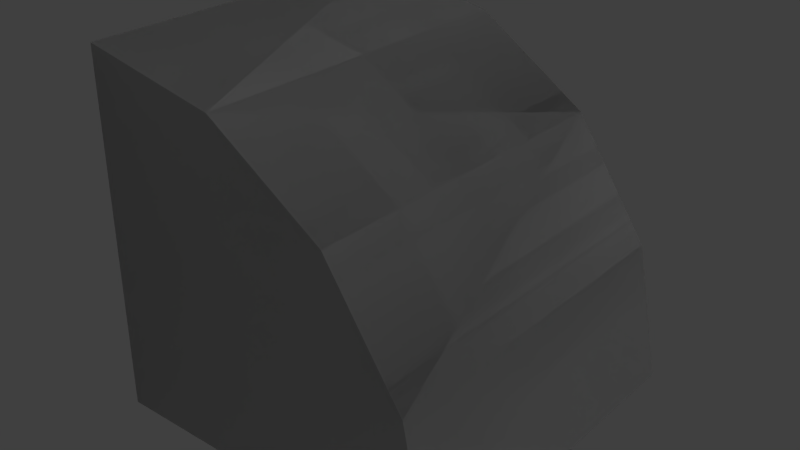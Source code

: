 # Source: Medium_Edge_Round.blend  (saved by Blender 2.79.0; exported with 4.5.12 LTS)
import bpy
from mathutils import Matrix  # noqa: F401  (used for matrix-valued properties, if any)

bpy.ops.wm.read_factory_settings(use_empty=True)
scene = bpy.context.scene
scene.name = 'Scene'

# ---- collections
col_collection_1 = bpy.data.collections.new('Collection 1'); scene.collection.children.link(col_collection_1)

# ---- materials (node trees are filled in below, after node groups)
mat_rc_prism_round_001 = bpy.data.materials.new('RC_Prism_Round.001')
mat_rc_prism_round_001.alpha_threshold = 0.0
mat_rc_prism_round_001.use_transparent_shadow = False
mat_rc_prism_round_001.roughness = 0.5
mat_rc_prism_round = bpy.data.materials.new('RC_Prism_Round')
mat_rc_prism_round.alpha_threshold = 0.0
mat_rc_prism_round.use_transparent_shadow = False
mat_rc_prism_round.roughness = 0.5

# ---- material node trees

# ---- world
world_world = bpy.data.worlds.new('World'); scene.world = world_world
world_world.color = (0.05088, 0.05088, 0.05088)
world_world.use_sun_shadow = False
world_world.sun_shadow_jitter_overblur = 0.0
world_world.cycles.sampling_method = 'MANUAL'

# ---- lights
light_lamp = bpy.data.lights.new('Lamp', 'POINT')
light_lamp.transmission_factor = 0.0
light_lamp.cutoff_distance = 30.0
light_lamp.energy = 100.0
light_lamp.shadow_buffer_clip_start = 1.001
light_lamp.shadow_soft_size = 0.1
light_lamp.shadow_maximum_resolution = 0.006
light_lamp.use_absolute_resolution = True

# ---- meshes
me_rc_prism_round_001 = bpy.data.meshes.new('RC_Prism_Round.001')
me_rc_prism_round_001.from_pydata([(-0.5007, 0.5003, -0.5), (-0.5007, 0.5003, 0.5), (-0.1179, 0.4241, 0.5), (-0.1179, 0.4241, -0.5), (0.2066, 0.2073, -0.5), (0.2066, 0.2073, 0.5), (0.4234, -0.1172, 0.5), (0.4234, -0.1172, -0.5), (0.4995, -0.5, 0.5), (0.4995, -0.5, -0.5), (-0.5007, -0.5, -0.5), (-0.5007, 0.5003, -0.5), (-0.1179, 0.4241, -0.5), (0.2066, 0.2073, -0.5), (0.4234, -0.1172, -0.5), (0.4995, -0.5, -0.5), (-0.5007, 0.5003, 0.5), (-0.5007, -0.5, 0.5), (-0.1179, 0.4241, 0.5), (0.2066, 0.2073, 0.5), (0.4234, -0.1172, 0.5), (0.4995, -0.5, 0.5), (-0.5007, -0.5, -0.5), (-0.5007, -0.5, 0.5), (-0.5007, 0.5003, 0.5), (-0.5007, 0.5003, -0.5), (0.4995, -0.5, -0.5), (0.4995, -0.5, 0.5), (-0.5007, -0.5, 0.5), (-0.5007, -0.5, -0.5)], [], [(0, 1, 2), (0, 2, 3), (2, 4, 3), (2, 5, 4), (4, 5, 6), (4, 6, 7), (7, 6, 8), (7, 8, 9), (10, 11, 12), (10, 12, 13), (10, 13, 14), (10, 14, 15), (16, 17, 18), (18, 17, 19), (19, 17, 20), (20, 17, 21), (22, 23, 24), (22, 24, 25), (26, 27, 28), (26, 28, 29)])
me_rc_prism_round_001.polygons.foreach_set('use_smooth', [True] * 20)
_k = set([(0, 1), (0, 3), (1, 2), (2, 5), (3, 4), (4, 7), (5, 6), (6, 8), (7, 9), (8, 9), (10, 11), (10, 15), (11, 12), (12, 13), (13, 14), (14, 15), (16, 17), (16, 18), (17, 21), (18, 19), (19, 20), (20, 21), (22, 23), (22, 25), (23, 24), (24, 25), (26, 27), (26, 29), (27, 28), (28, 29)])
me_rc_prism_round_001.attributes.new('sharp_edge', 'BOOLEAN', 'EDGE').data.foreach_set('value', [ (min(e.vertices), max(e.vertices)) in _k for e in me_rc_prism_round_001.edges])
_uv = me_rc_prism_round_001.uv_layers.new(name='UVMap')
_uv.uv.foreach_set('vector', [0.8283, 0.1805, 0.9862, 0.1805, 0.9862, 0.2301, 0.8283, 0.1805, 0.9862, 0.2301, 0.8283, 0.2301, 0.9862, 0.2301, 0.8283, 0.3601, 0.8283, 0.2301, 0.9862, 0.2301, 0.9862, 0.3601, 0.8283, 0.3601, 0.8283, 0.3601, 0.9862, 0.3601, 0.9862, 0.4901, 0.8283, 0.3601, 0.9862, 0.4901, 0.8283, 0.4901, 0.8283, 0.4901, 0.9862, 0.4901, 0.9862, 0.5397, 0.8283, 0.4901, 0.9862, 0.5397, 0.8283, 0.5397, 0.9862, 0.7923, 0.8285, 0.7923, 0.8405, 0.7319, 0.9862, 0.7923, 0.8405, 0.7319, 0.8747, 0.6808, 0.9862, 0.7923, 0.8747, 0.6808, 0.9257, 0.6467, 0.9862, 0.7923, 0.9257, 0.6467, 0.9862, 0.6347, 0.9862, 0.6347, 0.9862, 0.7923, 0.9257, 0.6467, 0.9257, 0.6467, 0.9862, 0.7923, 0.8747, 0.6808, 0.8747, 0.6808, 0.9862, 0.7923, 0.8405, 0.7319, 0.8405, 0.7319, 0.9862, 0.7923, 0.8285, 0.7923, 0.9862, 0.9852, 0.8283, 0.9852, 0.8283, 0.8272, 0.9862, 0.9852, 0.8283, 0.8272, 0.9862, 0.8272, 0.8283, 0.9852, 0.8283, 0.8272, 0.9862, 0.8272, 0.8283, 0.9852, 0.9862, 0.8272, 0.9862, 0.9852])
me_rc_prism_round_001.materials.append(mat_rc_prism_round_001)
me_rc_prism_round_001.use_remesh_preserve_volume = False
me_rc_prism_round_001.use_remesh_preserve_attributes = False
me_rc_prism_round_001.use_mirror_vertex_groups = False
me_rc_prism_round_001.update()
me_rc_prism_round_001.normals_split_custom_set([tuple(v) for v in zip(*[iter([0.1951, 0.9808, 1.294e-07, 0.1951, 0.9808, 0.0, 0.3827, 0.9239, 1.035e-07, 0.1951, 0.9808, 1.294e-07, 0.3827, 0.9239, 1.035e-07, 0.3827, 0.9239, 4.368e-07, 0.3827, 0.9239, 1.035e-07, 0.7071, 0.7071, 2.674e-07, 0.3827, 0.9239, 4.368e-07, 0.3827, 0.9239, 1.035e-07, 0.7071, 0.7071, 0.0, 0.7071, 0.7071, 2.674e-07, 0.7071, 0.7071, 2.674e-07, 0.7071, 0.7071, 0.0, 0.9239, 0.3827, 0.0, 0.7071, 0.7071, 2.674e-07, 0.9239, 0.3827, 0.0, 0.9239, 0.3827, 0.0, 0.9239, 0.3827, 0.0, 0.9239, 0.3827, 0.0, 0.9808, 0.1951, 0.0, 0.9239, 0.3827, 0.0, 0.9808, 0.1951, 0.0, 0.9808, 0.1951, 0.0, -4.67e-07, 2.456e-07, -1.0, -7.783e-08, 0.0, -1.0, -1.168e-07, 0.0, -1.0, -4.67e-07, 2.456e-07, -1.0, -1.168e-07, 0.0, -1.0, -6.227e-07, 5.505e-07, -1.0, -4.67e-07, 2.456e-07, -1.0, -6.227e-07, 5.505e-07, -1.0, -8.173e-07, 4.913e-07, -1.0, -4.67e-07, 2.456e-07, -1.0, -8.173e-07, 4.913e-07, -1.0, -5.448e-07, -1.185e-07, -1.0, 0.0, 0.0, 1.0, -3.892e-08, 0.0, 1.0, -7.783e-08, 0.0, 1.0, -7.783e-08, 0.0, 1.0, -3.892e-08, 0.0, 1.0, -7.783e-08, 0.0, 1.0, -7.783e-08, 0.0, 1.0, -3.892e-08, 0.0, 1.0, 0.0, 0.0, 1.0, 0.0, 0.0, 1.0, -3.892e-08, 0.0, 1.0, 0.0, 0.0, 1.0, -1.0, 0.0, 0.0, -1.0, 0.0, 0.0, -1.0, 0.0, 0.0, -1.0, 0.0, 0.0, -1.0, 0.0, 0.0, -1.0, 0.0, 0.0, 0.0, -1.0, 0.0, 0.0, -1.0, 0.0, 0.0, -1.0, 0.0, 0.0, -1.0, 0.0, 0.0, -1.0, 0.0, 0.0, -1.0, 0.0])] * 3)])
me_rc_prism_round = bpy.data.meshes.new('RC_Prism_Round')
me_rc_prism_round.from_pydata([(-0.5007, 0.5003, -0.5), (-0.5007, 0.5003, 0.5), (-0.1179, 0.4241, 0.5), (-0.1179, 0.4241, -0.5), (0.2066, 0.2073, -0.5), (0.2066, 0.2073, 0.5), (0.4234, -0.1172, 0.5), (0.4234, -0.1172, -0.5), (0.4995, -0.5, 0.5), (0.4995, -0.5, -0.5), (-0.5007, -0.5, -0.5), (-0.5007, 0.5003, -0.5), (-0.1179, 0.4241, -0.5), (0.2066, 0.2073, -0.5), (0.4234, -0.1172, -0.5), (0.4995, -0.5, -0.5), (-0.5007, 0.5003, 0.5), (-0.5007, -0.5, 0.5), (-0.1179, 0.4241, 0.5), (0.2066, 0.2073, 0.5), (0.4234, -0.1172, 0.5), (0.4995, -0.5, 0.5), (-0.5007, -0.5, -0.5), (-0.5007, -0.5, 0.5), (-0.5007, 0.5003, 0.5), (-0.5007, 0.5003, -0.5), (0.4995, -0.5, -0.5), (0.4995, -0.5, 0.5), (-0.5007, -0.5, 0.5), (-0.5007, -0.5, -0.5)], [], [(0, 1, 2), (0, 2, 3), (2, 4, 3), (2, 5, 4), (4, 5, 6), (4, 6, 7), (7, 6, 8), (7, 8, 9), (10, 11, 12), (10, 12, 13), (10, 13, 14), (10, 14, 15), (16, 17, 18), (18, 17, 19), (19, 17, 20), (20, 17, 21), (22, 23, 24), (22, 24, 25), (26, 27, 28), (26, 28, 29)])
me_rc_prism_round.polygons.foreach_set('use_smooth', [True] * 20)
_k = set([(0, 1), (0, 3), (1, 2), (2, 5), (3, 4), (4, 7), (5, 6), (6, 8), (7, 9), (8, 9), (10, 11), (10, 15), (11, 12), (12, 13), (13, 14), (14, 15), (16, 17), (16, 18), (17, 21), (18, 19), (19, 20), (20, 21), (22, 23), (22, 25), (23, 24), (24, 25), (26, 27), (26, 29), (27, 28), (28, 29)])
me_rc_prism_round.attributes.new('sharp_edge', 'BOOLEAN', 'EDGE').data.foreach_set('value', [ (min(e.vertices), max(e.vertices)) in _k for e in me_rc_prism_round.edges])
_uv = me_rc_prism_round.uv_layers.new(name='UVMap')
_uv.uv.foreach_set('vector', [0.8283, 0.1805, 0.9862, 0.1805, 0.9862, 0.2301, 0.8283, 0.1805, 0.9862, 0.2301, 0.8283, 0.2301, 0.9862, 0.2301, 0.8283, 0.3601, 0.8283, 0.2301, 0.9862, 0.2301, 0.9862, 0.3601, 0.8283, 0.3601, 0.8283, 0.3601, 0.9862, 0.3601, 0.9862, 0.4901, 0.8283, 0.3601, 0.9862, 0.4901, 0.8283, 0.4901, 0.8283, 0.4901, 0.9862, 0.4901, 0.9862, 0.5397, 0.8283, 0.4901, 0.9862, 0.5397, 0.8283, 0.5397, 0.9862, 0.7923, 0.8285, 0.7923, 0.8405, 0.7319, 0.9862, 0.7923, 0.8405, 0.7319, 0.8747, 0.6808, 0.9862, 0.7923, 0.8747, 0.6808, 0.9257, 0.6467, 0.9862, 0.7923, 0.9257, 0.6467, 0.9862, 0.6347, 0.9862, 0.6347, 0.9862, 0.7923, 0.9257, 0.6467, 0.9257, 0.6467, 0.9862, 0.7923, 0.8747, 0.6808, 0.8747, 0.6808, 0.9862, 0.7923, 0.8405, 0.7319, 0.8405, 0.7319, 0.9862, 0.7923, 0.8285, 0.7923, 0.9862, 0.9852, 0.8283, 0.9852, 0.8283, 0.8272, 0.9862, 0.9852, 0.8283, 0.8272, 0.9862, 0.8272, 0.8283, 0.9852, 0.8283, 0.8272, 0.9862, 0.8272, 0.8283, 0.9852, 0.9862, 0.8272, 0.9862, 0.9852])
me_rc_prism_round.materials.append(mat_rc_prism_round)
me_rc_prism_round.use_remesh_preserve_volume = False
me_rc_prism_round.use_remesh_preserve_attributes = False
me_rc_prism_round.use_mirror_vertex_groups = False
me_rc_prism_round.update()
me_rc_prism_round.normals_split_custom_set([tuple(v) for v in zip(*[iter([0.1951, 0.9808, 1.294e-07, 0.1951, 0.9808, 0.0, 0.3827, 0.9239, 1.035e-07, 0.1951, 0.9808, 1.294e-07, 0.3827, 0.9239, 1.035e-07, 0.3827, 0.9239, 4.368e-07, 0.3827, 0.9239, 1.035e-07, 0.7071, 0.7071, 2.674e-07, 0.3827, 0.9239, 4.368e-07, 0.3827, 0.9239, 1.035e-07, 0.7071, 0.7071, 0.0, 0.7071, 0.7071, 2.674e-07, 0.7071, 0.7071, 2.674e-07, 0.7071, 0.7071, 0.0, 0.9239, 0.3827, 0.0, 0.7071, 0.7071, 2.674e-07, 0.9239, 0.3827, 0.0, 0.9239, 0.3827, 0.0, 0.9239, 0.3827, 0.0, 0.9239, 0.3827, 0.0, 0.9808, 0.1951, 0.0, 0.9239, 0.3827, 0.0, 0.9808, 0.1951, 0.0, 0.9808, 0.1951, 0.0, -4.67e-07, 2.456e-07, -1.0, -7.783e-08, 0.0, -1.0, -1.168e-07, 0.0, -1.0, -4.67e-07, 2.456e-07, -1.0, -1.168e-07, 0.0, -1.0, -6.227e-07, 5.505e-07, -1.0, -4.67e-07, 2.456e-07, -1.0, -6.227e-07, 5.505e-07, -1.0, -8.173e-07, 4.913e-07, -1.0, -4.67e-07, 2.456e-07, -1.0, -8.173e-07, 4.913e-07, -1.0, -5.448e-07, -1.185e-07, -1.0, 0.0, 0.0, 1.0, -3.892e-08, 0.0, 1.0, -7.783e-08, 0.0, 1.0, -7.783e-08, 0.0, 1.0, -3.892e-08, 0.0, 1.0, -7.783e-08, 0.0, 1.0, -7.783e-08, 0.0, 1.0, -3.892e-08, 0.0, 1.0, 0.0, 0.0, 1.0, 0.0, 0.0, 1.0, -3.892e-08, 0.0, 1.0, 0.0, 0.0, 1.0, -1.0, 0.0, 0.0, -1.0, 0.0, 0.0, -1.0, 0.0, 0.0, -1.0, 0.0, 0.0, -1.0, 0.0, 0.0, -1.0, 0.0, 0.0, 0.0, -1.0, 0.0, 0.0, -1.0, 0.0, 0.0, -1.0, 0.0, 0.0, -1.0, 0.0, 0.0, -1.0, 0.0, 0.0, -1.0, 0.0])] * 3)])

# ---- objects
ob_rc_prism_round_001 = bpy.data.objects.new('RC_Prism_Round.001', me_rc_prism_round_001)
ob_rc_prism_round = bpy.data.objects.new('RC_Prism_Round', me_rc_prism_round)
ob_lamp = bpy.data.objects.new('Lamp', light_lamp)

# ---- transforms, parenting, visibility, modifiers, constraints
ob_rc_prism_round_001.location = (0.0, 0.0, 0.0)
ob_rc_prism_round_001.rotation_euler = (1.571, -0.0, 0.0)
ob_rc_prism_round_001.lineart.crease_threshold = 0.0
ob_rc_prism_round.location = (0.0, 0.0, 0.0)
ob_rc_prism_round.rotation_euler = (1.571, -0.0, 0.0)
ob_rc_prism_round.lineart.crease_threshold = 0.0
ob_lamp.location = (4.076, 1.005, 5.904)
ob_lamp.rotation_euler = (0.6503, 0.05522, 1.866)
ob_lamp.lock_rotations_4d = False
ob_lamp.empty_display_type = 'ARROWS'
ob_lamp.color = (0.0, 0.0, 0.0, 0.0)
ob_lamp.lineart.crease_threshold = 0.0

# ---- collection membership
col_collection_1.objects.link(ob_rc_prism_round_001)
col_collection_1.objects.link(ob_rc_prism_round)
col_collection_1.objects.link(ob_lamp)

# ---- scene / render settings (as saved in the file)
scene.frame_start = 1; scene.frame_end = 250; scene.frame_set(1)
scene.render.engine = 'BLENDER_EEVEE_NEXT'
scene.render.resolution_percentage = 50
scene.render.dither_intensity = 0.0
scene.cycles.use_denoising = False
scene.cycles.samples = 128
scene.cycles.sampling_pattern = 'TABULATED_SOBOL'
scene.cycles.use_adaptive_sampling = False
scene.cycles.use_light_tree = False
scene.cycles.blur_glossy = 0.0
scene.cycles.sample_clamp_indirect = 0.0
scene.view_settings.view_transform = 'Standard'
bpy.context.view_layer.update()

# ---- added for rendering (the .blend has no active camera): camera
cam_auto = bpy.data.cameras.new('AutoCamera')
cam_auto.lens = 50.0
cam_auto.sensor_width = 36.0
cam_auto.clip_end = 1000.0
ob_auto_camera = bpy.data.objects.new('AutoCamera', cam_auto)
scene.collection.objects.link(ob_auto_camera)
ob_auto_camera.location = (1.60224, -1.92339, 1.2824)
ob_auto_camera.rotation_euler = (1.09748, -7.21219e-08, 0.694738)
scene.camera = ob_auto_camera
bpy.context.view_layer.update()
